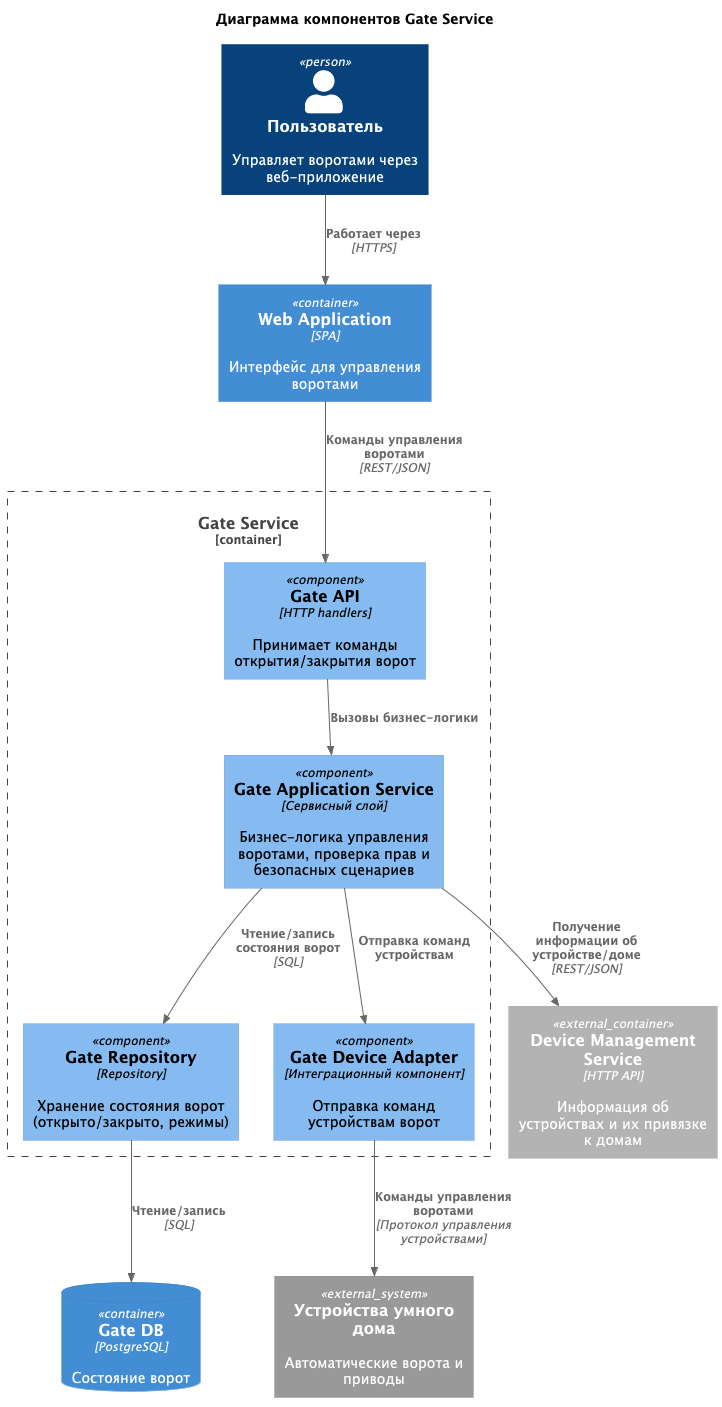

The diagram above was rendered by PlantUML. Its source (embedded in the PNG):
@startuml
!includeurl https://raw.githubusercontent.com/plantuml-stdlib/C4-PlantUML/master/C4_Component.puml

title Диаграмма компонентов Gate Service

Person(user, "Пользователь", "Управляет воротами через веб-приложение")
Container(webApplication, "Web Application", "SPA", "Интерфейс для управления воротами")
Container_Ext(deviceService, "Device Management Service", "HTTP API", "Информация об устройствах и их привязке к домам")

Container_Boundary(gateSvc, "Gate Service") {
  Component(api, "Gate API", "HTTP handlers", "Принимает команды открытия/закрытия ворот")
  Component(gateApplication, "Gate Application Service", "Сервисный слой", "Бизнес-логика управления воротами, проверка прав и безопасных сценариев")
  Component(repository, "Gate Repository", "Repository", "Хранение состояния ворот (открыто/закрыто, режимы)")
  Component(gateAdapter, "Gate Device Adapter", "Интеграционный компонент", "Отправка команд устройствам ворот")
}

ContainerDb(gateDatabase, "Gate DB", "PostgreSQL", "Состояние ворот")
System_Ext(smartDevices, "Устройства умного дома", "Автоматические ворота и приводы")

Rel(user, webApplication, "Работает через", "HTTPS")
Rel(webApplication, api, "Команды управления воротами", "REST/JSON")

Rel(api, gateApplication, "Вызовы бизнес-логики", "")
Rel(gateApplication, repository, "Чтение/запись состояния ворот", "SQL")
Rel(gateApplication, gateAdapter, "Отправка команд устройствам", "")
Rel(gateApplication, deviceService, "Получение информации об устройстве/доме", "REST/JSON")

Rel(repository, gateDatabase, "Чтение/запись", "SQL")
Rel(gateAdapter, smartDevices, "Команды управления воротами", "Протокол управления устройствами")

@enduml